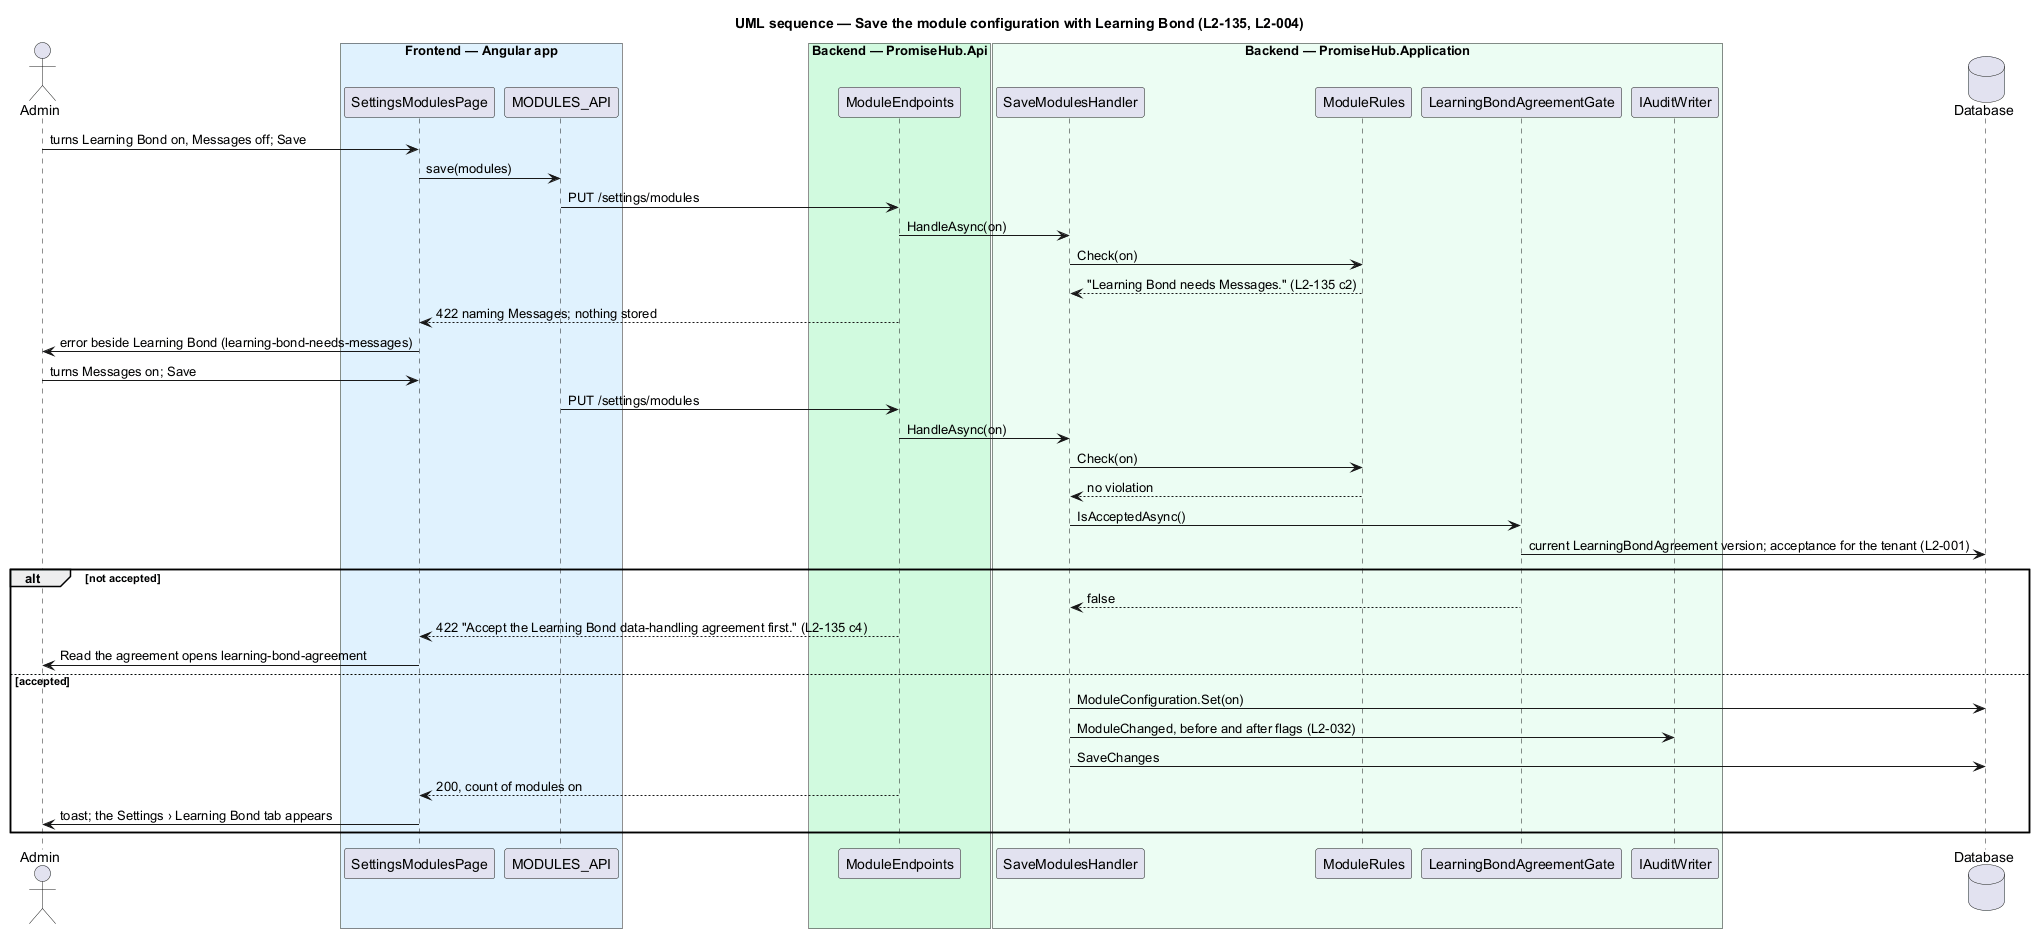

The diagram above was rendered by PlantUML. Its source (embedded in the PNG):
@startuml
title UML sequence — Save the module configuration with Learning Bond (L2-135, L2-004)
skinparam backgroundColor #FFFFFF
skinparam shadowing false
skinparam defaultFontName Arial
actor "Admin" as a
box "Frontend — Angular app" #E0F2FE
participant SettingsModulesPage as page
participant MODULES_API as client
end box
box "Backend — PromiseHub.Api" #D1FADF
participant ModuleEndpoints as api
end box
box "Backend — PromiseHub.Application" #ECFDF3
participant SaveModulesHandler as h
participant ModuleRules as rules
participant LearningBondAgreementGate as gate
participant IAuditWriter as audit
end box
database "Database" as db
a -> page : turns Learning Bond on, Messages off; Save
page -> client : save(modules)
client -> api : PUT /settings/modules
api -> h : HandleAsync(on)
h -> rules : Check(on)
rules --> h : "Learning Bond needs Messages." (L2-135 c2)
api --> page : 422 naming Messages; nothing stored
page -> a : error beside Learning Bond (learning-bond-needs-messages)
a -> page : turns Messages on; Save
client -> api : PUT /settings/modules
api -> h : HandleAsync(on)
h -> rules : Check(on)
rules --> h : no violation
h -> gate : IsAcceptedAsync()
gate -> db : current LearningBondAgreement version; acceptance for the tenant (L2-001)
alt not accepted
  gate --> h : false
  api --> page : 422 "Accept the Learning Bond data-handling agreement first." (L2-135 c4)
  page -> a : Read the agreement opens learning-bond-agreement
else accepted
  h -> db : ModuleConfiguration.Set(on)
  h -> audit : ModuleChanged, before and after flags (L2-032)
  h -> db : SaveChanges
  api --> page : 200, count of modules on
  page -> a : toast; the Settings › Learning Bond tab appears
end
@enduml